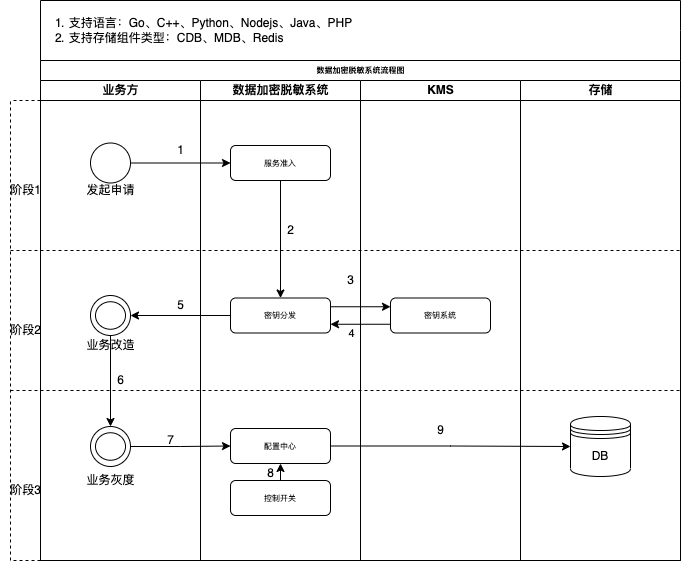

The diagram above was exported from draw.io. Its source (the exported page's mxGraphModel, read from the mxfile embedded in the PNG):
<mxGraphModel dx="893" dy="1522" grid="1" gridSize="10" guides="1" tooltips="1" connect="1" arrows="1" fold="1" page="1" pageScale="1" pageWidth="1100" pageHeight="850" background="none" math="0" shadow="0">
  <root>
    <mxCell id="0" />
    <mxCell id="1" parent="0" />
    <mxCell id="77e6c97f196da883-1" value="数据加密脱敏系统流程图" style="swimlane;html=1;childLayout=stackLayout;startSize=20;rounded=0;shadow=0;labelBackgroundColor=none;strokeWidth=1;fontFamily=Verdana;fontSize=8;align=center;" parent="1" vertex="1">
      <mxGeometry x="70" y="40" width="640" height="500" as="geometry">
        <mxRectangle x="70" y="40" width="160" height="20" as="alternateBounds" />
      </mxGeometry>
    </mxCell>
    <mxCell id="77e6c97f196da883-2" value="业务方" style="swimlane;html=1;startSize=20;" parent="77e6c97f196da883-1" vertex="1">
      <mxGeometry y="20" width="160" height="480" as="geometry" />
    </mxCell>
    <mxCell id="-Oqs4p4Zk8yDsz0VDsW7-6" value="" style="verticalLabelPosition=bottom;verticalAlign=top;html=1;shape=mxgraph.flowchart.on-page_reference;shadow=0;container=0;" parent="77e6c97f196da883-2" vertex="1">
      <mxGeometry x="50" y="62.5" width="40" height="40" as="geometry" />
    </mxCell>
    <mxCell id="-Oqs4p4Zk8yDsz0VDsW7-43" value="" style="verticalLabelPosition=bottom;verticalAlign=top;html=1;shape=mxgraph.flowchart.on-page_reference;shadow=0;container=0;" parent="77e6c97f196da883-2" vertex="1">
      <mxGeometry x="50" y="346" width="40" height="40" as="geometry" />
    </mxCell>
    <mxCell id="-Oqs4p4Zk8yDsz0VDsW7-42" value="" style="verticalLabelPosition=bottom;verticalAlign=top;html=1;shape=mxgraph.flowchart.on-page_reference;shadow=0;container=0;" parent="77e6c97f196da883-2" vertex="1">
      <mxGeometry x="50" y="215" width="40" height="40" as="geometry" />
    </mxCell>
    <mxCell id="-Oqs4p4Zk8yDsz0VDsW7-48" value="" style="edgeStyle=orthogonalEdgeStyle;rounded=0;orthogonalLoop=1;jettySize=auto;html=1;exitX=0.5;exitY=1;exitDx=0;exitDy=0;exitPerimeter=0;entryX=0.5;entryY=0;entryDx=0;entryDy=0;entryPerimeter=0;" parent="77e6c97f196da883-2" source="-Oqs4p4Zk8yDsz0VDsW7-42" target="-Oqs4p4Zk8yDsz0VDsW7-43" edge="1">
      <mxGeometry relative="1" as="geometry">
        <mxPoint x="70" y="270" as="sourcePoint" />
        <mxPoint x="70" y="340" as="targetPoint" />
      </mxGeometry>
    </mxCell>
    <mxCell id="-Oqs4p4Zk8yDsz0VDsW7-44" value="" style="verticalLabelPosition=bottom;verticalAlign=top;html=1;shape=mxgraph.flowchart.on-page_reference;shadow=0;container=0;" parent="77e6c97f196da883-2" vertex="1">
      <mxGeometry x="55" y="221.25" width="30" height="27.5" as="geometry" />
    </mxCell>
    <mxCell id="-Oqs4p4Zk8yDsz0VDsW7-45" value="" style="verticalLabelPosition=bottom;verticalAlign=top;html=1;shape=mxgraph.flowchart.on-page_reference;shadow=0;container=0;" parent="77e6c97f196da883-2" vertex="1">
      <mxGeometry x="55" y="352.25" width="30" height="27.5" as="geometry" />
    </mxCell>
    <mxCell id="-Oqs4p4Zk8yDsz0VDsW7-47" value="5" style="text;html=1;align=center;verticalAlign=middle;resizable=0;points=[];autosize=1;strokeColor=none;fillColor=none;" parent="77e6c97f196da883-2" vertex="1">
      <mxGeometry x="130" y="215" width="20" height="20" as="geometry" />
    </mxCell>
    <mxCell id="-Oqs4p4Zk8yDsz0VDsW7-50" value="6" style="text;html=1;align=center;verticalAlign=middle;resizable=0;points=[];autosize=1;strokeColor=none;fillColor=none;" parent="77e6c97f196da883-2" vertex="1">
      <mxGeometry x="70" y="290" width="20" height="20" as="geometry" />
    </mxCell>
    <mxCell id="-Oqs4p4Zk8yDsz0VDsW7-51" value="业务改造" style="text;html=1;align=center;verticalAlign=middle;resizable=0;points=[];autosize=1;strokeColor=none;fillColor=none;" parent="77e6c97f196da883-2" vertex="1">
      <mxGeometry x="40" y="255" width="60" height="20" as="geometry" />
    </mxCell>
    <mxCell id="-Oqs4p4Zk8yDsz0VDsW7-54" value="业务灰度" style="text;html=1;align=center;verticalAlign=middle;resizable=0;points=[];autosize=1;strokeColor=none;fillColor=none;" parent="77e6c97f196da883-2" vertex="1">
      <mxGeometry x="40" y="390" width="60" height="20" as="geometry" />
    </mxCell>
    <mxCell id="-Oqs4p4Zk8yDsz0VDsW7-63" value="" style="endArrow=none;dashed=1;html=1;rounded=0;" parent="77e6c97f196da883-2" edge="1">
      <mxGeometry width="50" height="50" relative="1" as="geometry">
        <mxPoint x="-30" y="310" as="sourcePoint" />
        <mxPoint x="640" y="310" as="targetPoint" />
      </mxGeometry>
    </mxCell>
    <mxCell id="77e6c97f196da883-3" value="数据加密脱敏系统" style="swimlane;html=1;startSize=20;" parent="77e6c97f196da883-1" vertex="1">
      <mxGeometry x="160" y="20" width="160" height="480" as="geometry" />
    </mxCell>
    <mxCell id="-Oqs4p4Zk8yDsz0VDsW7-13" value="" style="edgeStyle=orthogonalEdgeStyle;rounded=0;orthogonalLoop=1;jettySize=auto;html=1;" parent="77e6c97f196da883-3" source="77e6c97f196da883-11" target="-Oqs4p4Zk8yDsz0VDsW7-9" edge="1">
      <mxGeometry relative="1" as="geometry" />
    </mxCell>
    <mxCell id="77e6c97f196da883-11" value="服务准入" style="rounded=1;whiteSpace=wrap;html=1;shadow=0;labelBackgroundColor=none;strokeWidth=1;fontFamily=Verdana;fontSize=8;align=center;" parent="77e6c97f196da883-3" vertex="1">
      <mxGeometry x="30" y="65" width="100" height="35" as="geometry" />
    </mxCell>
    <mxCell id="-Oqs4p4Zk8yDsz0VDsW7-10" value="配置中心" style="rounded=1;whiteSpace=wrap;html=1;shadow=0;labelBackgroundColor=none;strokeWidth=1;fontFamily=Verdana;fontSize=8;align=center;" parent="77e6c97f196da883-3" vertex="1">
      <mxGeometry x="30" y="348" width="100" height="35" as="geometry" />
    </mxCell>
    <mxCell id="-Oqs4p4Zk8yDsz0VDsW7-9" value="密钥分发" style="rounded=1;whiteSpace=wrap;html=1;shadow=0;labelBackgroundColor=none;strokeWidth=1;fontFamily=Verdana;fontSize=8;align=center;" parent="77e6c97f196da883-3" vertex="1">
      <mxGeometry x="30" y="217.5" width="100" height="35" as="geometry" />
    </mxCell>
    <mxCell id="-Oqs4p4Zk8yDsz0VDsW7-20" value="3" style="text;html=1;align=center;verticalAlign=middle;resizable=0;points=[];autosize=1;strokeColor=none;fillColor=none;" parent="77e6c97f196da883-3" vertex="1">
      <mxGeometry x="140" y="190" width="20" height="20" as="geometry" />
    </mxCell>
    <mxCell id="-Oqs4p4Zk8yDsz0VDsW7-60" style="edgeStyle=orthogonalEdgeStyle;rounded=0;orthogonalLoop=1;jettySize=auto;html=1;exitX=0.5;exitY=0;exitDx=0;exitDy=0;entryX=0.5;entryY=1;entryDx=0;entryDy=0;" parent="77e6c97f196da883-3" source="-Oqs4p4Zk8yDsz0VDsW7-58" target="-Oqs4p4Zk8yDsz0VDsW7-10" edge="1">
      <mxGeometry relative="1" as="geometry" />
    </mxCell>
    <mxCell id="-Oqs4p4Zk8yDsz0VDsW7-58" value="控制开关" style="rounded=1;whiteSpace=wrap;html=1;shadow=0;labelBackgroundColor=none;strokeWidth=1;fontFamily=Verdana;fontSize=8;align=center;" parent="77e6c97f196da883-3" vertex="1">
      <mxGeometry x="30" y="400" width="100" height="35" as="geometry" />
    </mxCell>
    <mxCell id="-Oqs4p4Zk8yDsz0VDsW7-61" value="8" style="text;html=1;align=center;verticalAlign=middle;resizable=0;points=[];autosize=1;strokeColor=none;fillColor=none;" parent="77e6c97f196da883-3" vertex="1">
      <mxGeometry x="60" y="383" width="20" height="20" as="geometry" />
    </mxCell>
    <mxCell id="77e6c97f196da883-4" value="KMS" style="swimlane;html=1;startSize=20;" parent="77e6c97f196da883-1" vertex="1">
      <mxGeometry x="320" y="20" width="160" height="480" as="geometry" />
    </mxCell>
    <mxCell id="-Oqs4p4Zk8yDsz0VDsW7-8" value="密钥系统" style="rounded=1;whiteSpace=wrap;html=1;shadow=0;labelBackgroundColor=none;strokeWidth=1;fontFamily=Verdana;fontSize=8;align=center;" parent="77e6c97f196da883-4" vertex="1">
      <mxGeometry x="30" y="217.5" width="100" height="35" as="geometry" />
    </mxCell>
    <mxCell id="77e6c97f196da883-5" value="存储" style="swimlane;html=1;startSize=20;" parent="77e6c97f196da883-1" vertex="1">
      <mxGeometry x="480" y="20" width="160" height="480" as="geometry" />
    </mxCell>
    <mxCell id="-Oqs4p4Zk8yDsz0VDsW7-23" value="DB" style="shape=datastore;whiteSpace=wrap;html=1;" parent="77e6c97f196da883-5" vertex="1">
      <mxGeometry x="50" y="336" width="60" height="60" as="geometry" />
    </mxCell>
    <mxCell id="-Oqs4p4Zk8yDsz0VDsW7-15" value="" style="edgeStyle=orthogonalEdgeStyle;rounded=0;orthogonalLoop=1;jettySize=auto;html=1;" parent="77e6c97f196da883-1" source="-Oqs4p4Zk8yDsz0VDsW7-6" target="77e6c97f196da883-11" edge="1">
      <mxGeometry relative="1" as="geometry" />
    </mxCell>
    <mxCell id="-Oqs4p4Zk8yDsz0VDsW7-19" style="edgeStyle=orthogonalEdgeStyle;rounded=0;orthogonalLoop=1;jettySize=auto;html=1;exitX=1;exitY=0.25;exitDx=0;exitDy=0;entryX=0;entryY=0.25;entryDx=0;entryDy=0;" parent="77e6c97f196da883-1" source="-Oqs4p4Zk8yDsz0VDsW7-9" target="-Oqs4p4Zk8yDsz0VDsW7-8" edge="1">
      <mxGeometry relative="1" as="geometry" />
    </mxCell>
    <mxCell id="-Oqs4p4Zk8yDsz0VDsW7-21" style="edgeStyle=orthogonalEdgeStyle;rounded=0;orthogonalLoop=1;jettySize=auto;html=1;exitX=0;exitY=0.75;exitDx=0;exitDy=0;entryX=1;entryY=0.75;entryDx=0;entryDy=0;" parent="77e6c97f196da883-1" source="-Oqs4p4Zk8yDsz0VDsW7-8" target="-Oqs4p4Zk8yDsz0VDsW7-9" edge="1">
      <mxGeometry relative="1" as="geometry" />
    </mxCell>
    <mxCell id="-Oqs4p4Zk8yDsz0VDsW7-22" value="4" style="edgeLabel;html=1;align=center;verticalAlign=middle;resizable=0;points=[];" parent="-Oqs4p4Zk8yDsz0VDsW7-21" vertex="1" connectable="0">
      <mxGeometry x="0.3333" y="3" relative="1" as="geometry">
        <mxPoint y="6" as="offset" />
      </mxGeometry>
    </mxCell>
    <mxCell id="-Oqs4p4Zk8yDsz0VDsW7-24" style="edgeStyle=orthogonalEdgeStyle;rounded=0;orthogonalLoop=1;jettySize=auto;html=1;exitX=1;exitY=0.5;exitDx=0;exitDy=0;" parent="77e6c97f196da883-1" source="-Oqs4p4Zk8yDsz0VDsW7-10" target="-Oqs4p4Zk8yDsz0VDsW7-23" edge="1">
      <mxGeometry relative="1" as="geometry" />
    </mxCell>
    <mxCell id="-Oqs4p4Zk8yDsz0VDsW7-46" value="" style="edgeStyle=orthogonalEdgeStyle;rounded=0;orthogonalLoop=1;jettySize=auto;html=1;" parent="77e6c97f196da883-1" source="-Oqs4p4Zk8yDsz0VDsW7-9" edge="1">
      <mxGeometry relative="1" as="geometry">
        <mxPoint x="90" y="255" as="targetPoint" />
      </mxGeometry>
    </mxCell>
    <mxCell id="-Oqs4p4Zk8yDsz0VDsW7-55" value="" style="edgeStyle=orthogonalEdgeStyle;rounded=0;orthogonalLoop=1;jettySize=auto;html=1;" parent="77e6c97f196da883-1" target="-Oqs4p4Zk8yDsz0VDsW7-10" edge="1">
      <mxGeometry relative="1" as="geometry">
        <mxPoint x="90" y="386" as="sourcePoint" />
      </mxGeometry>
    </mxCell>
    <mxCell id="-Oqs4p4Zk8yDsz0VDsW7-7" value="发起申请" style="text;html=1;align=center;verticalAlign=middle;resizable=0;points=[];autosize=1;strokeColor=none;fillColor=none;" parent="1" vertex="1">
      <mxGeometry x="110" y="160" width="60" height="20" as="geometry" />
    </mxCell>
    <mxCell id="-Oqs4p4Zk8yDsz0VDsW7-14" value="2" style="text;html=1;align=center;verticalAlign=middle;resizable=0;points=[];autosize=1;strokeColor=none;fillColor=none;" parent="1" vertex="1">
      <mxGeometry x="310" y="200" width="20" height="20" as="geometry" />
    </mxCell>
    <mxCell id="-Oqs4p4Zk8yDsz0VDsW7-18" value="1" style="text;html=1;align=center;verticalAlign=middle;resizable=0;points=[];autosize=1;strokeColor=none;fillColor=none;" parent="1" vertex="1">
      <mxGeometry x="200" y="120" width="20" height="20" as="geometry" />
    </mxCell>
    <mxCell id="-Oqs4p4Zk8yDsz0VDsW7-25" value="9" style="text;html=1;align=center;verticalAlign=middle;resizable=0;points=[];autosize=1;strokeColor=none;fillColor=none;" parent="1" vertex="1">
      <mxGeometry x="460" y="400" width="20" height="20" as="geometry" />
    </mxCell>
    <mxCell id="-Oqs4p4Zk8yDsz0VDsW7-56" value="7" style="text;html=1;align=center;verticalAlign=middle;resizable=0;points=[];autosize=1;strokeColor=none;fillColor=none;" parent="1" vertex="1">
      <mxGeometry x="190" y="410" width="20" height="20" as="geometry" />
    </mxCell>
    <mxCell id="-Oqs4p4Zk8yDsz0VDsW7-62" value="" style="endArrow=none;dashed=1;html=1;rounded=0;" parent="1" edge="1">
      <mxGeometry width="50" height="50" relative="1" as="geometry">
        <mxPoint x="40" y="230" as="sourcePoint" />
        <mxPoint x="710" y="230" as="targetPoint" />
      </mxGeometry>
    </mxCell>
    <mxCell id="-Oqs4p4Zk8yDsz0VDsW7-64" value="" style="endArrow=none;dashed=1;html=1;rounded=0;" parent="1" edge="1">
      <mxGeometry width="50" height="50" relative="1" as="geometry">
        <mxPoint x="40" y="540" as="sourcePoint" />
        <mxPoint x="40" y="80" as="targetPoint" />
      </mxGeometry>
    </mxCell>
    <mxCell id="-Oqs4p4Zk8yDsz0VDsW7-65" value="" style="endArrow=none;dashed=1;html=1;rounded=0;exitX=0;exitY=1;exitDx=0;exitDy=0;" parent="1" source="77e6c97f196da883-2" edge="1">
      <mxGeometry width="50" height="50" relative="1" as="geometry">
        <mxPoint x="360" y="310" as="sourcePoint" />
        <mxPoint x="40" y="540" as="targetPoint" />
      </mxGeometry>
    </mxCell>
    <mxCell id="-Oqs4p4Zk8yDsz0VDsW7-66" value="" style="endArrow=none;dashed=1;html=1;rounded=0;exitX=0;exitY=1;exitDx=0;exitDy=0;" parent="1" edge="1">
      <mxGeometry width="50" height="50" relative="1" as="geometry">
        <mxPoint x="70" y="80" as="sourcePoint" />
        <mxPoint x="40" y="80" as="targetPoint" />
      </mxGeometry>
    </mxCell>
    <mxCell id="-Oqs4p4Zk8yDsz0VDsW7-67" value="阶段1" style="text;html=1;align=center;verticalAlign=middle;resizable=0;points=[];autosize=1;strokeColor=none;fillColor=none;" parent="1" vertex="1">
      <mxGeometry x="30" y="160" width="50" height="20" as="geometry" />
    </mxCell>
    <mxCell id="-Oqs4p4Zk8yDsz0VDsW7-70" value="阶段2" style="text;html=1;align=center;verticalAlign=middle;resizable=0;points=[];autosize=1;strokeColor=none;fillColor=none;" parent="1" vertex="1">
      <mxGeometry x="30" y="300" width="50" height="20" as="geometry" />
    </mxCell>
    <mxCell id="-Oqs4p4Zk8yDsz0VDsW7-71" value="阶段3" style="text;html=1;align=center;verticalAlign=middle;resizable=0;points=[];autosize=1;strokeColor=none;fillColor=none;" parent="1" vertex="1">
      <mxGeometry x="30" y="460" width="50" height="20" as="geometry" />
    </mxCell>
    <mxCell id="-Oqs4p4Zk8yDsz0VDsW7-109" value="" style="endArrow=none;html=1;rounded=0;" parent="1" edge="1">
      <mxGeometry width="50" height="50" relative="1" as="geometry">
        <mxPoint x="70" y="-20" as="sourcePoint" />
        <mxPoint x="710" y="-20" as="targetPoint" />
      </mxGeometry>
    </mxCell>
    <mxCell id="-Oqs4p4Zk8yDsz0VDsW7-111" value="" style="endArrow=none;html=1;rounded=0;exitX=0;exitY=0;exitDx=0;exitDy=0;" parent="1" source="77e6c97f196da883-1" edge="1">
      <mxGeometry width="50" height="50" relative="1" as="geometry">
        <mxPoint x="360" y="80" as="sourcePoint" />
        <mxPoint x="70" y="-20" as="targetPoint" />
      </mxGeometry>
    </mxCell>
    <mxCell id="-Oqs4p4Zk8yDsz0VDsW7-112" value="" style="endArrow=none;html=1;rounded=0;exitX=0;exitY=0;exitDx=0;exitDy=0;" parent="1" edge="1">
      <mxGeometry width="50" height="50" relative="1" as="geometry">
        <mxPoint x="710.0000000000002" y="40" as="sourcePoint" />
        <mxPoint x="710" y="-20" as="targetPoint" />
        <Array as="points">
          <mxPoint x="710" y="10" />
        </Array>
      </mxGeometry>
    </mxCell>
    <mxCell id="-Oqs4p4Zk8yDsz0VDsW7-113" value="&lt;ol&gt;&lt;li&gt;支持语言：Go、C++、Python、Nodejs、Java、PHP&lt;/li&gt;&lt;li style=&quot;text-align: left&quot;&gt;支持存储组件类型：CDB、MDB、Redis&lt;/li&gt;&lt;/ol&gt;" style="text;html=1;align=center;verticalAlign=middle;resizable=0;points=[];autosize=1;strokeColor=none;fillColor=none;" parent="1" vertex="1">
      <mxGeometry x="50" y="-20" width="340" height="60" as="geometry" />
    </mxCell>
  </root>
</mxGraphModel>